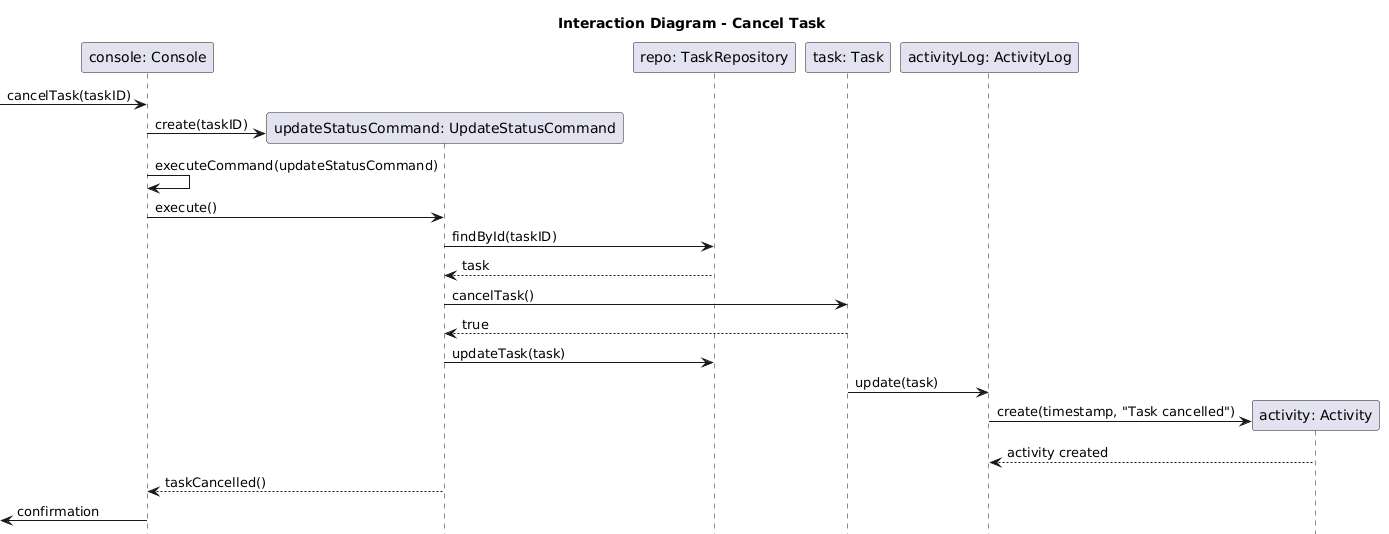

The diagram above was rendered by PlantUML. Its source (embedded in the PNG):
@startuml
title Interaction Diagram - Cancel Task
hide footbox

participant "console: Console" as console
participant "updateStatusCommand: UpdateStatusCommand" as updateStatusCommand
participant "repo: TaskRepository" as repo
participant "task: Task" as task
participant "activityLog: ActivityLog" as activityLog
participant "activity: Activity" as activity

[-> console : cancelTask(taskID)

create updateStatusCommand
console -> updateStatusCommand : create(taskID)
console -> console : executeCommand(updateStatusCommand)
console -> updateStatusCommand : execute()

updateStatusCommand -> repo : findById(taskID)
repo --> updateStatusCommand : task

updateStatusCommand -> task : cancelTask()
task --> updateStatusCommand : true

updateStatusCommand -> repo : updateTask(task)

task -> activityLog : update(task)
create activity
activityLog -> activity : create(timestamp, "Task cancelled")
activity --> activityLog : activity created

updateStatusCommand --> console : taskCancelled()
[<- console : confirmation
@enduml